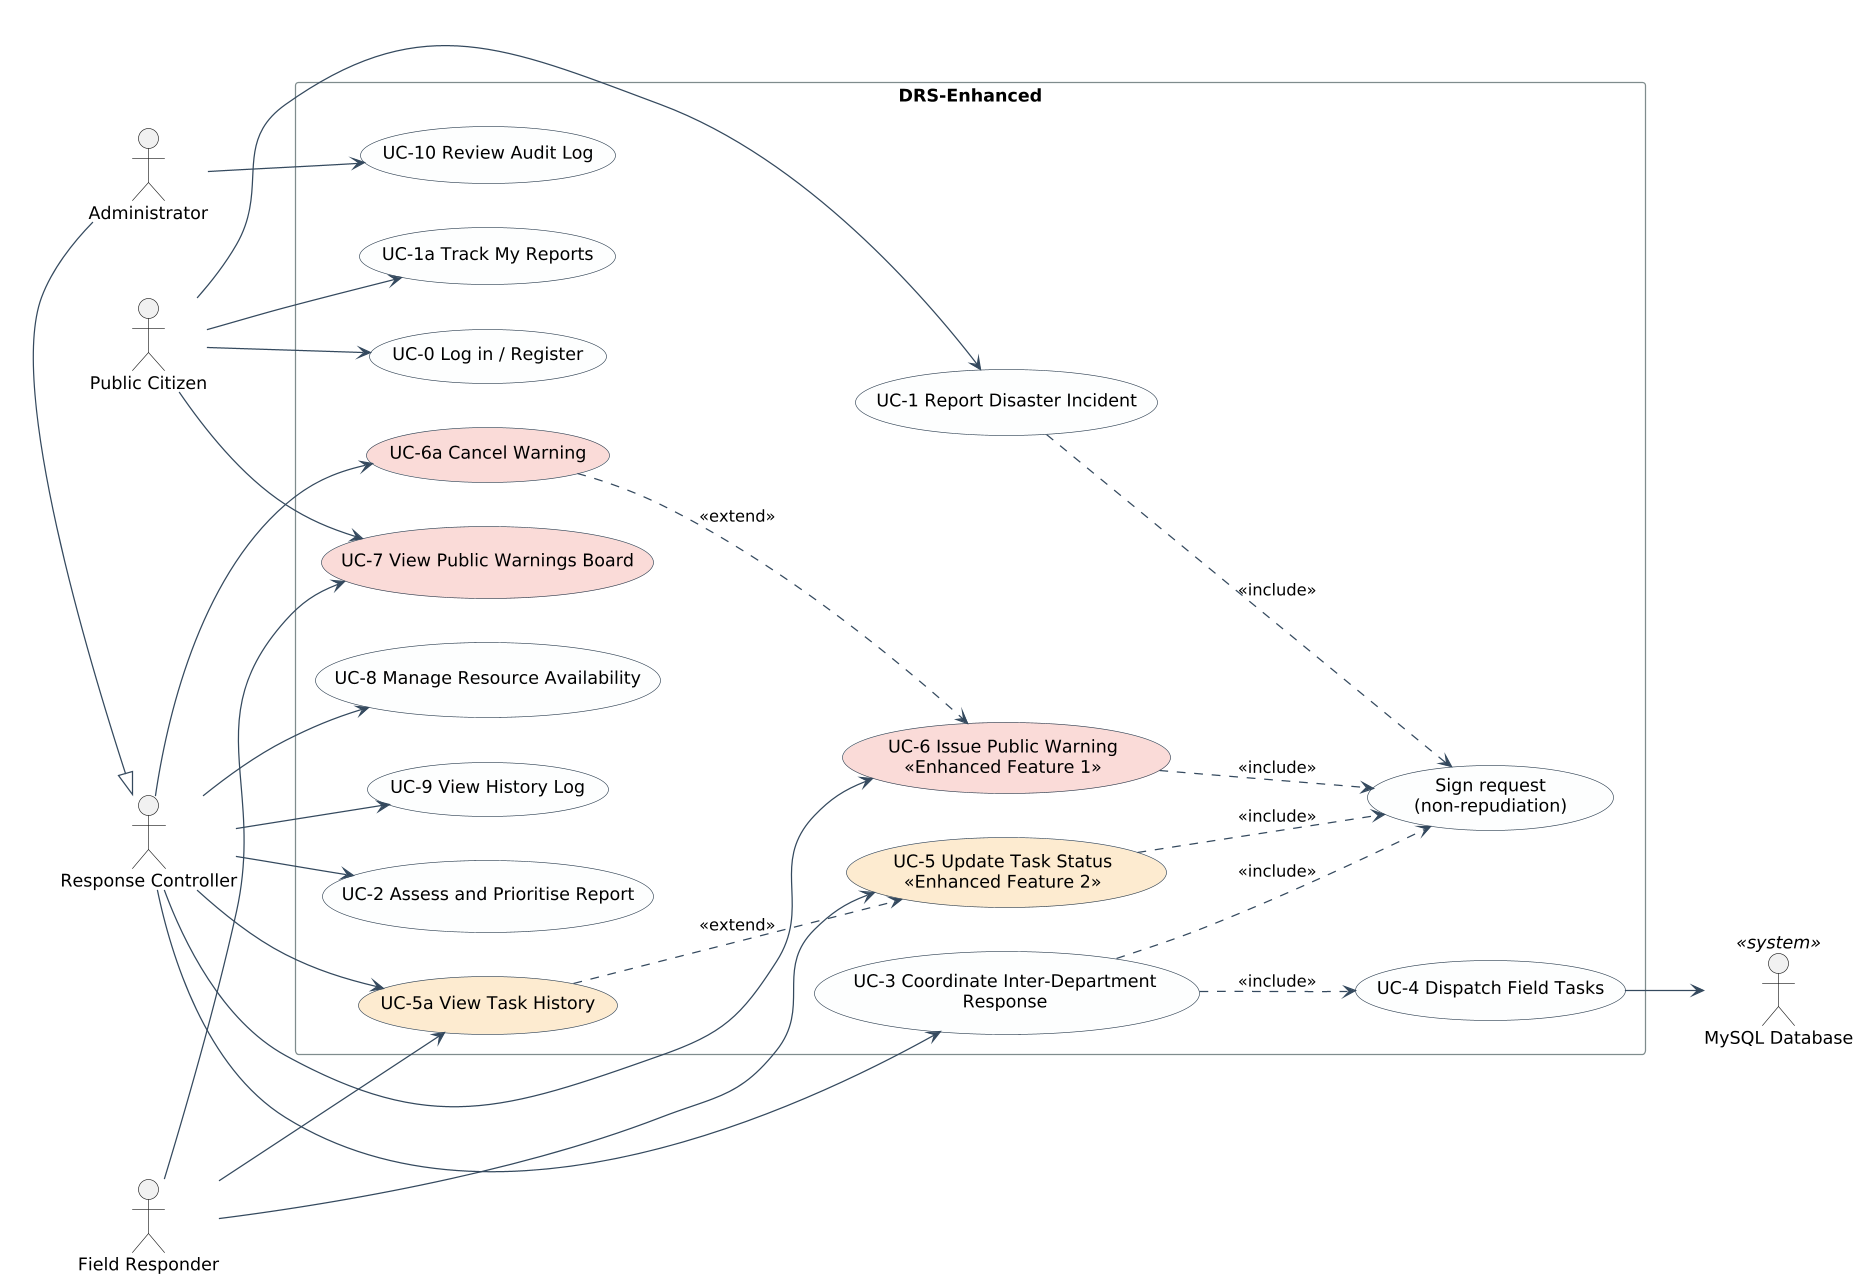

The diagram above was rendered by PlantUML. Its source (embedded in the PNG):
@startuml
!include common.iuml
left to right direction
skinparam usecaseBackgroundColor #fdfefe
skinparam usecaseBorderColor #2c3e50
actor "Public Citizen" as CIT
actor "Response Controller" as CTL
actor "Field Responder" as RSP
actor "Administrator" as ADM
actor "MySQL Database" as DBA <<system>>
ADM -|> CTL
rectangle "DRS-Enhanced" {
  usecase "UC-0 Log in / Register" as UC0
  usecase "UC-1 Report Disaster Incident" as UC1
  usecase "UC-1a Track My Reports" as UC1a
  usecase "UC-2 Assess and Prioritise Report" as UC2
  usecase "UC-3 Coordinate Inter-Department\nResponse" as UC3
  usecase "UC-4 Dispatch Field Tasks" as UC4
  usecase "UC-5 Update Task Status\n<<Enhanced Feature 2>>" as UC5 #fdebd0
  usecase "UC-5a View Task History" as UC5a #fdebd0
  usecase "UC-6 Issue Public Warning\n<<Enhanced Feature 1>>" as UC6 #fadbd8
  usecase "UC-6a Cancel Warning" as UC6a #fadbd8
  usecase "UC-7 View Public Warnings Board" as UC7 #fadbd8
  usecase "UC-8 Manage Resource Availability" as UC8
  usecase "UC-9 View History Log" as UC9
  usecase "UC-10 Review Audit Log" as UC10
  usecase "Sign request\n(non-repudiation)" as SIG
}
CIT --> UC0
CIT --> UC1
CIT --> UC1a
CIT --> UC7
CTL --> UC2
CTL --> UC3
CTL --> UC6
CTL --> UC6a
CTL --> UC8
CTL --> UC9
CTL --> UC5a
RSP --> UC5
RSP --> UC5a
RSP --> UC7
ADM --> UC10
UC3 ..> UC4 : <<include>>
UC1 ..> SIG : <<include>>
UC3 ..> SIG : <<include>>
UC5 ..> SIG : <<include>>
UC6 ..> SIG : <<include>>
UC5a ..> UC5 : <<extend>>
UC6a ..> UC6 : <<extend>>
UC4 --> DBA
@enduml